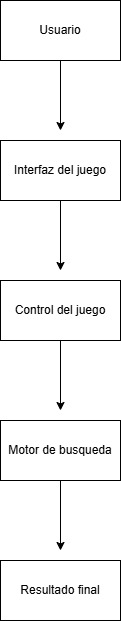

The diagram above was exported from draw.io. Its source (the exported page's mxGraphModel, read from the mxfile embedded in the PNG):
<mxGraphModel dx="615" dy="562" grid="1" gridSize="10" guides="1" tooltips="1" connect="1" arrows="1" fold="1" page="1" pageScale="1" pageWidth="827" pageHeight="1169" math="0" shadow="0">
  <root>
    <mxCell id="0" />
    <mxCell id="1" parent="0" />
    <mxCell id="FUvybQSQqghGYVII_IpQ-61" edge="1" parent="1" source="FUvybQSQqghGYVII_IpQ-59" style="edgeStyle=orthogonalEdgeStyle;rounded=0;orthogonalLoop=1;jettySize=auto;html=1;" value="">
      <mxGeometry relative="1" as="geometry">
        <mxPoint x="280" y="440" as="targetPoint" />
      </mxGeometry>
    </mxCell>
    <mxCell id="FUvybQSQqghGYVII_IpQ-59" parent="1" style="rounded=0;whiteSpace=wrap;html=1;" value="Usuario" vertex="1">
      <mxGeometry height="60" width="120" x="220" y="310" as="geometry" />
    </mxCell>
    <mxCell id="FUvybQSQqghGYVII_IpQ-63" edge="1" parent="1" source="FUvybQSQqghGYVII_IpQ-60" style="edgeStyle=orthogonalEdgeStyle;rounded=0;orthogonalLoop=1;jettySize=auto;html=1;" value="">
      <mxGeometry relative="1" as="geometry">
        <mxPoint x="280" y="580" as="targetPoint" />
      </mxGeometry>
    </mxCell>
    <mxCell id="FUvybQSQqghGYVII_IpQ-60" parent="1" style="rounded=0;whiteSpace=wrap;html=1;" value="Interfaz del juego" vertex="1">
      <mxGeometry height="60" width="120" x="220" y="450" as="geometry" />
    </mxCell>
    <mxCell id="FUvybQSQqghGYVII_IpQ-65" edge="1" parent="1" source="FUvybQSQqghGYVII_IpQ-62" style="edgeStyle=orthogonalEdgeStyle;rounded=0;orthogonalLoop=1;jettySize=auto;html=1;" value="">
      <mxGeometry relative="1" as="geometry">
        <mxPoint x="280" y="720" as="targetPoint" />
      </mxGeometry>
    </mxCell>
    <mxCell id="FUvybQSQqghGYVII_IpQ-62" parent="1" style="rounded=0;whiteSpace=wrap;html=1;" value="Control del juego" vertex="1">
      <mxGeometry height="60" width="120" x="220" y="590" as="geometry" />
    </mxCell>
    <mxCell id="FUvybQSQqghGYVII_IpQ-67" edge="1" parent="1" source="FUvybQSQqghGYVII_IpQ-64" style="edgeStyle=orthogonalEdgeStyle;rounded=0;orthogonalLoop=1;jettySize=auto;html=1;" value="">
      <mxGeometry relative="1" as="geometry">
        <mxPoint x="280" y="860" as="targetPoint" />
      </mxGeometry>
    </mxCell>
    <mxCell id="FUvybQSQqghGYVII_IpQ-64" parent="1" style="rounded=0;whiteSpace=wrap;html=1;" value="Motor de busqueda" vertex="1">
      <mxGeometry height="60" width="120" x="220" y="730" as="geometry" />
    </mxCell>
    <mxCell id="FUvybQSQqghGYVII_IpQ-66" parent="1" style="rounded=0;whiteSpace=wrap;html=1;" value="Resultado final" vertex="1">
      <mxGeometry height="60" width="120" x="220" y="870" as="geometry" />
    </mxCell>
  </root>
</mxGraphModel>